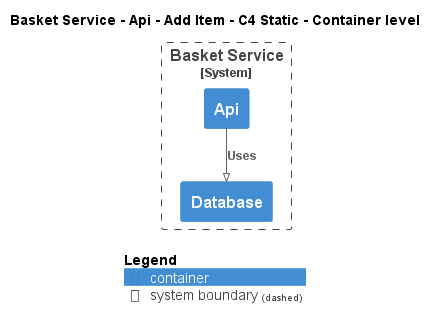

The diagram above was rendered by PlantUML. Its source (embedded in the PNG):
@startuml
!pragma layout smetana
!include ..\..\..\..\..\..\.c4s\C4_Container.puml

AddElementTag("state:new", $bgColor=green, $fontColor=#ffffff, $borderColor=green, $shadowing="False")
AddElementTag("state:changed", $bgColor=orange, $fontColor=#ffffff, $borderColor=orange, $shadowing="False")
AddElementTag("state:removed", $bgColor=red, $fontColor=#ffffff, $borderColor=red, $shadowing="False")

AddRelTag("state:new", $textColor=green, $lineColor=green)
AddRelTag("state:changed", $textColor=orange, $lineColor=orange)
AddRelTag("state:removed", $textColor=red, $lineColor=red)

SHOW_PERSON_PORTRAIT()
LAYOUT_TOP_DOWN()

skinparam linetype polyline

title Basket Service - Api - Add Item - C4 Static - Container level


System_Boundary(ECommercePlatform.SoftwareSystems.BasketService, "Basket Service") {
    Container(ECommercePlatform.SoftwareSystems.BasketService.Containers.Api, "Api", "", "")
    Container(ECommercePlatform.SoftwareSystems.BasketService.Containers.Database, "Database", "", "")
}

Rel(ECommercePlatform.SoftwareSystems.BasketService.Containers.Api, ECommercePlatform.SoftwareSystems.BasketService.Containers.Database, "Uses")


SHOW_LEGEND()
@enduml